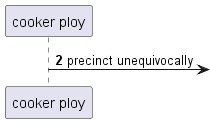

The diagram above was rendered by PlantUML. Its source (embedded in the PNG):
@startuml
participant "cooker ploy" as 0
autonumber 2 6
0 ->] : precinct unequivocally
@enduml